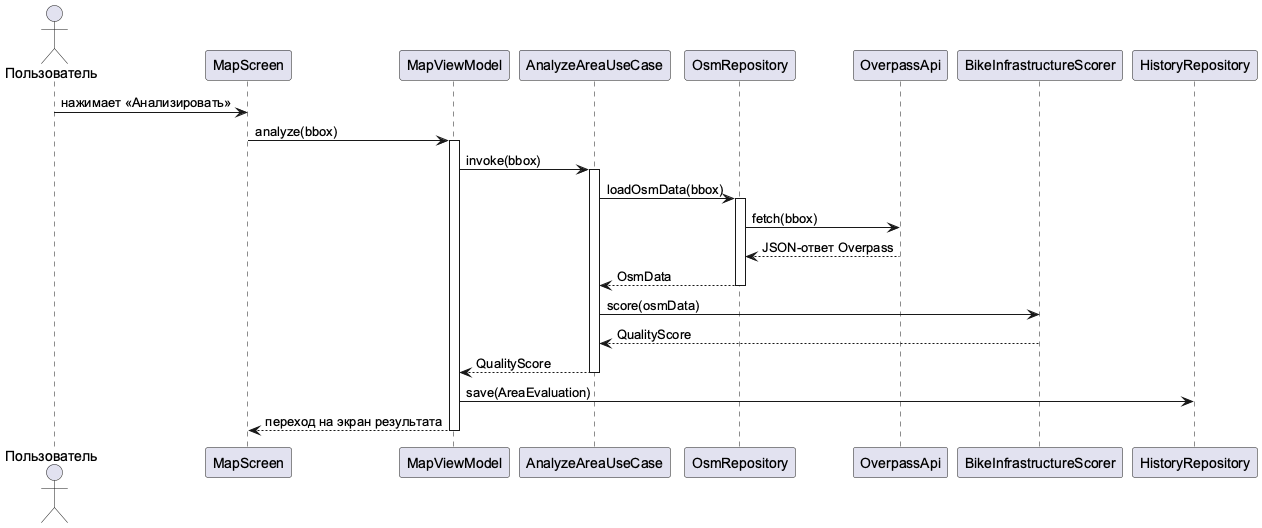

The diagram above was rendered by PlantUML. Its source (embedded in the PNG):
@startuml
skinparam defaultFontName Arial
skinparam shadowing false

actor "Пользователь" as U
participant "MapScreen" as MS
participant "MapViewModel" as VM
participant "AnalyzeAreaUseCase" as UC
participant "OsmRepository" as REPO
participant "OverpassApi" as API
participant "BikeInfrastructureScorer" as SC
participant "HistoryRepository" as HIST

U -> MS : нажимает «Анализировать»
MS -> VM : analyze(bbox)
activate VM
VM -> UC : invoke(bbox)
activate UC
UC -> REPO : loadOsmData(bbox)
activate REPO
REPO -> API : fetch(bbox)
API --> REPO : JSON-ответ Overpass
REPO --> UC : OsmData
deactivate REPO
UC -> SC : score(osmData)
SC --> UC : QualityScore
UC --> VM : QualityScore
deactivate UC
VM -> HIST : save(AreaEvaluation)
VM --> MS : переход на экран результата
deactivate VM
@enduml